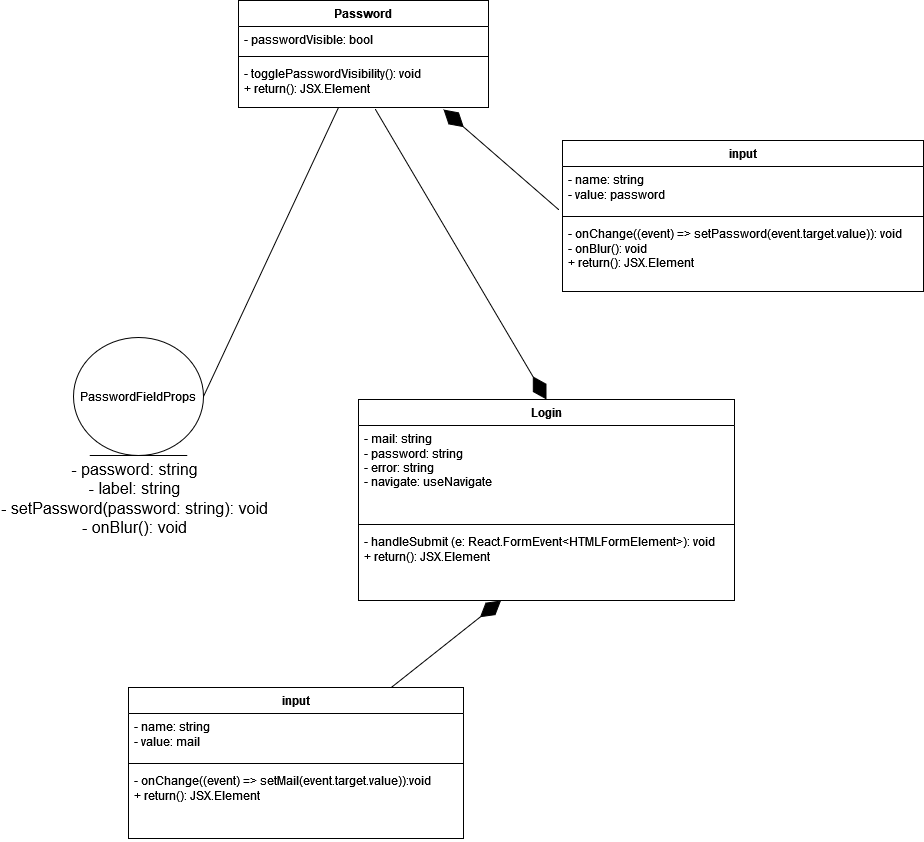

The diagram above was exported from draw.io. Its source (the exported page's mxGraphModel, read from the mxfile embedded in the PNG):
<mxGraphModel dx="1834" dy="1204" grid="0" gridSize="10" guides="1" tooltips="1" connect="1" arrows="1" fold="1" page="0" pageScale="1" pageWidth="827" pageHeight="1169" math="0" shadow="0">
  <root>
    <mxCell id="0" />
    <mxCell id="1" parent="0" />
    <mxCell id="w-q_IMqTXmYVi8SakJh7-1" value="Login" style="swimlane;fontStyle=1;align=center;verticalAlign=top;childLayout=stackLayout;horizontal=1;startSize=26;horizontalStack=0;resizeParent=1;resizeParentMax=0;resizeLast=0;collapsible=1;marginBottom=0;whiteSpace=wrap;html=1;" vertex="1" parent="1">
      <mxGeometry x="55" y="27" width="376" height="201" as="geometry" />
    </mxCell>
    <mxCell id="w-q_IMqTXmYVi8SakJh7-2" value="&lt;div&gt;- mail: string&lt;/div&gt;&lt;div&gt;- password: string&lt;/div&gt;&lt;div&gt;- error: string&lt;/div&gt;&lt;div&gt;- navigate: useNavigate&lt;br&gt;&lt;/div&gt;" style="text;strokeColor=none;fillColor=none;align=left;verticalAlign=top;spacingLeft=4;spacingRight=4;overflow=hidden;rotatable=0;points=[[0,0.5],[1,0.5]];portConstraint=eastwest;whiteSpace=wrap;html=1;" vertex="1" parent="w-q_IMqTXmYVi8SakJh7-1">
      <mxGeometry y="26" width="376" height="95" as="geometry" />
    </mxCell>
    <mxCell id="w-q_IMqTXmYVi8SakJh7-3" value="" style="line;strokeWidth=1;fillColor=none;align=left;verticalAlign=middle;spacingTop=-1;spacingLeft=3;spacingRight=3;rotatable=0;labelPosition=right;points=[];portConstraint=eastwest;strokeColor=inherit;" vertex="1" parent="w-q_IMqTXmYVi8SakJh7-1">
      <mxGeometry y="121" width="376" height="8" as="geometry" />
    </mxCell>
    <mxCell id="w-q_IMqTXmYVi8SakJh7-4" value="&lt;div&gt;- handleSubmit (e: React.FormEvent&amp;lt;HTMLFormElement&amp;gt;): void&lt;br&gt;&lt;/div&gt;&lt;div&gt;+ return(): JSX.Element&lt;/div&gt;" style="text;strokeColor=none;fillColor=none;align=left;verticalAlign=top;spacingLeft=4;spacingRight=4;overflow=hidden;rotatable=0;points=[[0,0.5],[1,0.5]];portConstraint=eastwest;whiteSpace=wrap;html=1;" vertex="1" parent="w-q_IMqTXmYVi8SakJh7-1">
      <mxGeometry y="129" width="376" height="72" as="geometry" />
    </mxCell>
    <mxCell id="w-q_IMqTXmYVi8SakJh7-5" value="input" style="swimlane;fontStyle=1;align=center;verticalAlign=top;childLayout=stackLayout;horizontal=1;startSize=26;horizontalStack=0;resizeParent=1;resizeParentMax=0;resizeLast=0;collapsible=1;marginBottom=0;whiteSpace=wrap;html=1;" vertex="1" parent="1">
      <mxGeometry x="-175" y="315" width="335" height="151" as="geometry" />
    </mxCell>
    <mxCell id="w-q_IMqTXmYVi8SakJh7-6" value="&lt;div&gt;- name: string&lt;/div&gt;&lt;div&gt;- value: mail&lt;br&gt;&lt;/div&gt;" style="text;strokeColor=none;fillColor=none;align=left;verticalAlign=top;spacingLeft=4;spacingRight=4;overflow=hidden;rotatable=0;points=[[0,0.5],[1,0.5]];portConstraint=eastwest;whiteSpace=wrap;html=1;" vertex="1" parent="w-q_IMqTXmYVi8SakJh7-5">
      <mxGeometry y="26" width="335" height="46" as="geometry" />
    </mxCell>
    <mxCell id="w-q_IMqTXmYVi8SakJh7-7" value="" style="line;strokeWidth=1;fillColor=none;align=left;verticalAlign=middle;spacingTop=-1;spacingLeft=3;spacingRight=3;rotatable=0;labelPosition=right;points=[];portConstraint=eastwest;strokeColor=inherit;" vertex="1" parent="w-q_IMqTXmYVi8SakJh7-5">
      <mxGeometry y="72" width="335" height="8" as="geometry" />
    </mxCell>
    <mxCell id="w-q_IMqTXmYVi8SakJh7-8" value="&lt;div&gt;- onChange((event) =&amp;gt; setMail(event.target.value)):void&lt;/div&gt;&lt;div&gt;+ return(): JSX.Element &lt;br&gt;&lt;/div&gt;" style="text;strokeColor=none;fillColor=none;align=left;verticalAlign=top;spacingLeft=4;spacingRight=4;overflow=hidden;rotatable=0;points=[[0,0.5],[1,0.5]];portConstraint=eastwest;whiteSpace=wrap;html=1;" vertex="1" parent="w-q_IMqTXmYVi8SakJh7-5">
      <mxGeometry y="80" width="335" height="71" as="geometry" />
    </mxCell>
    <mxCell id="w-q_IMqTXmYVi8SakJh7-9" value="" style="endArrow=diamondThin;endFill=1;endSize=24;html=1;rounded=0;fontSize=12;curved=1;" edge="1" parent="1" source="w-q_IMqTXmYVi8SakJh7-5" target="w-q_IMqTXmYVi8SakJh7-4">
      <mxGeometry width="160" relative="1" as="geometry">
        <mxPoint x="120" y="200" as="sourcePoint" />
        <mxPoint x="280" y="200" as="targetPoint" />
      </mxGeometry>
    </mxCell>
    <mxCell id="w-q_IMqTXmYVi8SakJh7-16" value="PasswordFieldProps" style="ellipse;shape=umlEntity;whiteSpace=wrap;html=1;" vertex="1" parent="1">
      <mxGeometry x="-230" y="-35" width="130" height="118" as="geometry" />
    </mxCell>
    <mxCell id="w-q_IMqTXmYVi8SakJh7-17" value="&lt;div&gt;- password: string&lt;/div&gt;&lt;div&gt;- label: string&lt;/div&gt;&lt;div&gt;- setPassword(password: string): void&lt;/div&gt;&lt;div&gt;- onBlur(): void&lt;br&gt;&lt;/div&gt;" style="text;html=1;align=center;verticalAlign=middle;whiteSpace=wrap;rounded=0;fontSize=16;" vertex="1" parent="1">
      <mxGeometry x="-303" y="83" width="269" height="86" as="geometry" />
    </mxCell>
    <mxCell id="w-q_IMqTXmYVi8SakJh7-18" value="" style="endArrow=none;html=1;rounded=0;fontSize=12;startSize=8;endSize=8;curved=1;exitX=1;exitY=0.5;exitDx=0;exitDy=0;" edge="1" parent="1" source="w-q_IMqTXmYVi8SakJh7-16" target="w-q_IMqTXmYVi8SakJh7-19">
      <mxGeometry width="50" height="50" relative="1" as="geometry">
        <mxPoint x="-142" y="-97" as="sourcePoint" />
        <mxPoint x="-52" y="-100" as="targetPoint" />
      </mxGeometry>
    </mxCell>
    <mxCell id="w-q_IMqTXmYVi8SakJh7-19" value="Password" style="swimlane;fontStyle=1;align=center;verticalAlign=top;childLayout=stackLayout;horizontal=1;startSize=26;horizontalStack=0;resizeParent=1;resizeParentMax=0;resizeLast=0;collapsible=1;marginBottom=0;whiteSpace=wrap;html=1;" vertex="1" parent="1">
      <mxGeometry x="-65" y="-372" width="250" height="107" as="geometry" />
    </mxCell>
    <mxCell id="w-q_IMqTXmYVi8SakJh7-20" value="- passwordVisible: bool" style="text;strokeColor=none;fillColor=none;align=left;verticalAlign=top;spacingLeft=4;spacingRight=4;overflow=hidden;rotatable=0;points=[[0,0.5],[1,0.5]];portConstraint=eastwest;whiteSpace=wrap;html=1;" vertex="1" parent="w-q_IMqTXmYVi8SakJh7-19">
      <mxGeometry y="26" width="250" height="26" as="geometry" />
    </mxCell>
    <mxCell id="w-q_IMqTXmYVi8SakJh7-21" value="" style="line;strokeWidth=1;fillColor=none;align=left;verticalAlign=middle;spacingTop=-1;spacingLeft=3;spacingRight=3;rotatable=0;labelPosition=right;points=[];portConstraint=eastwest;strokeColor=inherit;" vertex="1" parent="w-q_IMqTXmYVi8SakJh7-19">
      <mxGeometry y="52" width="250" height="8" as="geometry" />
    </mxCell>
    <mxCell id="w-q_IMqTXmYVi8SakJh7-22" value="&lt;div&gt;- togglePasswordVisibility(): void&lt;/div&gt;&lt;div&gt;+ return(): JSX.Element&lt;br&gt;&lt;/div&gt;" style="text;strokeColor=none;fillColor=none;align=left;verticalAlign=top;spacingLeft=4;spacingRight=4;overflow=hidden;rotatable=0;points=[[0,0.5],[1,0.5]];portConstraint=eastwest;whiteSpace=wrap;html=1;" vertex="1" parent="w-q_IMqTXmYVi8SakJh7-19">
      <mxGeometry y="60" width="250" height="47" as="geometry" />
    </mxCell>
    <mxCell id="w-q_IMqTXmYVi8SakJh7-23" value="input" style="swimlane;fontStyle=1;align=center;verticalAlign=top;childLayout=stackLayout;horizontal=1;startSize=26;horizontalStack=0;resizeParent=1;resizeParentMax=0;resizeLast=0;collapsible=1;marginBottom=0;whiteSpace=wrap;html=1;" vertex="1" parent="1">
      <mxGeometry x="259" y="-232" width="361" height="151" as="geometry" />
    </mxCell>
    <mxCell id="w-q_IMqTXmYVi8SakJh7-24" value="&lt;div&gt;- name: string&lt;/div&gt;&lt;div&gt;- value: password&lt;br&gt;&lt;/div&gt;" style="text;strokeColor=none;fillColor=none;align=left;verticalAlign=top;spacingLeft=4;spacingRight=4;overflow=hidden;rotatable=0;points=[[0,0.5],[1,0.5]];portConstraint=eastwest;whiteSpace=wrap;html=1;" vertex="1" parent="w-q_IMqTXmYVi8SakJh7-23">
      <mxGeometry y="26" width="361" height="46" as="geometry" />
    </mxCell>
    <mxCell id="w-q_IMqTXmYVi8SakJh7-25" value="" style="line;strokeWidth=1;fillColor=none;align=left;verticalAlign=middle;spacingTop=-1;spacingLeft=3;spacingRight=3;rotatable=0;labelPosition=right;points=[];portConstraint=eastwest;strokeColor=inherit;" vertex="1" parent="w-q_IMqTXmYVi8SakJh7-23">
      <mxGeometry y="72" width="361" height="8" as="geometry" />
    </mxCell>
    <mxCell id="w-q_IMqTXmYVi8SakJh7-26" value="&lt;div&gt;- onChange((event) =&amp;gt; setPassword(event.target.value)): void&lt;/div&gt;&lt;div&gt;- onBlur(): void&lt;br&gt;&lt;/div&gt;&lt;div&gt;+ return(): JSX.Element &lt;br&gt;&lt;/div&gt;" style="text;strokeColor=none;fillColor=none;align=left;verticalAlign=top;spacingLeft=4;spacingRight=4;overflow=hidden;rotatable=0;points=[[0,0.5],[1,0.5]];portConstraint=eastwest;whiteSpace=wrap;html=1;" vertex="1" parent="w-q_IMqTXmYVi8SakJh7-23">
      <mxGeometry y="80" width="361" height="71" as="geometry" />
    </mxCell>
    <mxCell id="w-q_IMqTXmYVi8SakJh7-27" value="" style="endArrow=diamondThin;endFill=1;endSize=24;html=1;rounded=0;fontSize=12;curved=1;entryX=0.82;entryY=1.043;entryDx=0;entryDy=0;entryPerimeter=0;exitX=-0.011;exitY=0.935;exitDx=0;exitDy=0;exitPerimeter=0;" edge="1" parent="1" source="w-q_IMqTXmYVi8SakJh7-24" target="w-q_IMqTXmYVi8SakJh7-22">
      <mxGeometry width="160" relative="1" as="geometry">
        <mxPoint x="254" y="8" as="sourcePoint" />
        <mxPoint x="414" y="8" as="targetPoint" />
      </mxGeometry>
    </mxCell>
    <mxCell id="w-q_IMqTXmYVi8SakJh7-28" value="" style="endArrow=diamondThin;endFill=1;endSize=24;html=1;rounded=0;fontSize=12;curved=1;exitX=0.548;exitY=1.043;exitDx=0;exitDy=0;exitPerimeter=0;entryX=0.5;entryY=0;entryDx=0;entryDy=0;" edge="1" parent="1" source="w-q_IMqTXmYVi8SakJh7-22" target="w-q_IMqTXmYVi8SakJh7-1">
      <mxGeometry width="160" relative="1" as="geometry">
        <mxPoint x="122" y="8" as="sourcePoint" />
        <mxPoint x="282" y="8" as="targetPoint" />
      </mxGeometry>
    </mxCell>
  </root>
</mxGraphModel>